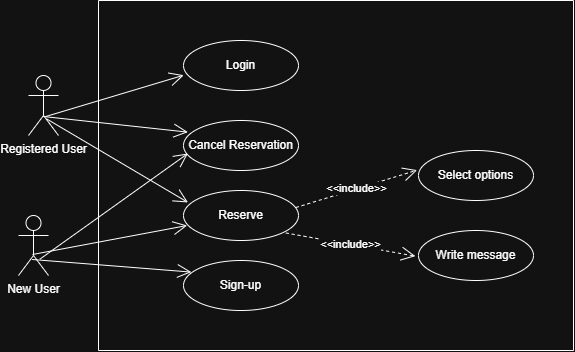

The diagram above was exported from draw.io. Its source (the exported page's mxGraphModel, read from the mxfile embedded in the PNG):
<mxGraphModel dx="868" dy="642" grid="1" gridSize="10" guides="1" tooltips="1" connect="1" arrows="1" fold="1" page="1" pageScale="1" pageWidth="850" pageHeight="1100" math="0" shadow="0">
  <root>
    <mxCell id="0" />
    <mxCell id="1" parent="0" />
    <mxCell id="nx_spsEj1Z8OxhCDHPLi-1" value="New User" style="shape=umlActor;verticalLabelPosition=bottom;verticalAlign=top;html=1;" vertex="1" parent="1">
      <mxGeometry x="130" y="425" width="30" height="60" as="geometry" />
    </mxCell>
    <mxCell id="nx_spsEj1Z8OxhCDHPLi-2" value="" style="swimlane;startSize=0;" vertex="1" parent="1">
      <mxGeometry x="210" y="210" width="475" height="350" as="geometry" />
    </mxCell>
    <mxCell id="nx_spsEj1Z8OxhCDHPLi-3" value="Login" style="ellipse;whiteSpace=wrap;html=1;" vertex="1" parent="nx_spsEj1Z8OxhCDHPLi-2">
      <mxGeometry x="85" y="40" width="115" height="50" as="geometry" />
    </mxCell>
    <mxCell id="nx_spsEj1Z8OxhCDHPLi-4" value="Sign-up" style="ellipse;whiteSpace=wrap;html=1;" vertex="1" parent="nx_spsEj1Z8OxhCDHPLi-2">
      <mxGeometry x="85" y="260" width="115" height="50" as="geometry" />
    </mxCell>
    <mxCell id="nx_spsEj1Z8OxhCDHPLi-12" value="Reserve" style="ellipse;whiteSpace=wrap;html=1;" vertex="1" parent="nx_spsEj1Z8OxhCDHPLi-2">
      <mxGeometry x="85" y="190" width="115" height="50" as="geometry" />
    </mxCell>
    <mxCell id="nx_spsEj1Z8OxhCDHPLi-14" value="Select options" style="ellipse;whiteSpace=wrap;html=1;" vertex="1" parent="nx_spsEj1Z8OxhCDHPLi-2">
      <mxGeometry x="320" y="150" width="115" height="50" as="geometry" />
    </mxCell>
    <mxCell id="nx_spsEj1Z8OxhCDHPLi-15" value="&amp;lt;&amp;lt;include&amp;gt;&amp;gt;" style="endArrow=open;endSize=12;dashed=1;html=1;rounded=0;exitX=0.977;exitY=0.34;exitDx=0;exitDy=0;exitPerimeter=0;entryX=-0.012;entryY=0.393;entryDx=0;entryDy=0;entryPerimeter=0;" edge="1" parent="nx_spsEj1Z8OxhCDHPLi-2" source="nx_spsEj1Z8OxhCDHPLi-12" target="nx_spsEj1Z8OxhCDHPLi-14">
      <mxGeometry width="160" relative="1" as="geometry">
        <mxPoint x="200" y="200" as="sourcePoint" />
        <mxPoint x="360" y="200" as="targetPoint" />
      </mxGeometry>
    </mxCell>
    <mxCell id="nx_spsEj1Z8OxhCDHPLi-17" value="Write message" style="ellipse;whiteSpace=wrap;html=1;" vertex="1" parent="nx_spsEj1Z8OxhCDHPLi-2">
      <mxGeometry x="320" y="230" width="115" height="50" as="geometry" />
    </mxCell>
    <mxCell id="nx_spsEj1Z8OxhCDHPLi-18" value="&amp;lt;&amp;lt;include&amp;gt;&amp;gt;" style="endArrow=open;endSize=12;dashed=1;html=1;rounded=0;exitX=0.89;exitY=0.849;exitDx=0;exitDy=0;exitPerimeter=0;entryX=-0.027;entryY=0.513;entryDx=0;entryDy=0;entryPerimeter=0;" edge="1" parent="nx_spsEj1Z8OxhCDHPLi-2" source="nx_spsEj1Z8OxhCDHPLi-12" target="nx_spsEj1Z8OxhCDHPLi-17">
      <mxGeometry width="160" relative="1" as="geometry">
        <mxPoint x="207" y="217" as="sourcePoint" />
        <mxPoint x="329" y="180" as="targetPoint" />
      </mxGeometry>
    </mxCell>
    <mxCell id="nx_spsEj1Z8OxhCDHPLi-24" value="Cancel Reservation" style="ellipse;whiteSpace=wrap;html=1;" vertex="1" parent="nx_spsEj1Z8OxhCDHPLi-2">
      <mxGeometry x="85" y="120" width="115" height="50" as="geometry" />
    </mxCell>
    <mxCell id="nx_spsEj1Z8OxhCDHPLi-8" value="" style="endArrow=open;endFill=1;endSize=12;html=1;rounded=0;entryX=0.068;entryY=0.232;entryDx=0;entryDy=0;entryPerimeter=0;exitX=0.453;exitY=0.733;exitDx=0;exitDy=0;exitPerimeter=0;" edge="1" parent="1" source="nx_spsEj1Z8OxhCDHPLi-1" target="nx_spsEj1Z8OxhCDHPLi-4">
      <mxGeometry width="160" relative="1" as="geometry">
        <mxPoint x="150" y="420" as="sourcePoint" />
        <mxPoint x="310" y="420" as="targetPoint" />
      </mxGeometry>
    </mxCell>
    <mxCell id="nx_spsEj1Z8OxhCDHPLi-13" value="" style="endArrow=open;endFill=1;endSize=12;html=1;rounded=0;exitX=0.467;exitY=0.65;exitDx=0;exitDy=0;exitPerimeter=0;entryX=0.032;entryY=0.7;entryDx=0;entryDy=0;entryPerimeter=0;" edge="1" parent="1" source="nx_spsEj1Z8OxhCDHPLi-1" target="nx_spsEj1Z8OxhCDHPLi-12">
      <mxGeometry width="160" relative="1" as="geometry">
        <mxPoint x="330" y="440" as="sourcePoint" />
        <mxPoint x="490" y="440" as="targetPoint" />
      </mxGeometry>
    </mxCell>
    <mxCell id="nx_spsEj1Z8OxhCDHPLi-19" value="Registered User" style="shape=umlActor;verticalLabelPosition=bottom;verticalAlign=top;html=1;" vertex="1" parent="1">
      <mxGeometry x="140" y="285" width="30" height="60" as="geometry" />
    </mxCell>
    <mxCell id="nx_spsEj1Z8OxhCDHPLi-22" value="" style="endArrow=open;endFill=1;endSize=12;html=1;rounded=0;exitX=0.565;exitY=0.685;exitDx=0;exitDy=0;exitPerimeter=0;entryX=0.002;entryY=0.694;entryDx=0;entryDy=0;entryPerimeter=0;" edge="1" parent="1" source="nx_spsEj1Z8OxhCDHPLi-19" target="nx_spsEj1Z8OxhCDHPLi-3">
      <mxGeometry width="160" relative="1" as="geometry">
        <mxPoint x="180" y="330" as="sourcePoint" />
        <mxPoint x="340" y="330" as="targetPoint" />
      </mxGeometry>
    </mxCell>
    <mxCell id="nx_spsEj1Z8OxhCDHPLi-23" value="" style="endArrow=open;endFill=1;endSize=12;html=1;rounded=0;exitX=0.603;exitY=0.723;exitDx=0;exitDy=0;exitPerimeter=0;entryX=0.039;entryY=0.239;entryDx=0;entryDy=0;entryPerimeter=0;" edge="1" parent="1" source="nx_spsEj1Z8OxhCDHPLi-19" target="nx_spsEj1Z8OxhCDHPLi-12">
      <mxGeometry width="160" relative="1" as="geometry">
        <mxPoint x="240" y="360" as="sourcePoint" />
        <mxPoint x="400" y="360" as="targetPoint" />
      </mxGeometry>
    </mxCell>
    <mxCell id="nx_spsEj1Z8OxhCDHPLi-25" value="" style="endArrow=open;endFill=1;endSize=12;html=1;rounded=0;exitX=0.489;exitY=0.683;exitDx=0;exitDy=0;exitPerimeter=0;entryX=0.038;entryY=0.233;entryDx=0;entryDy=0;entryPerimeter=0;" edge="1" parent="1" source="nx_spsEj1Z8OxhCDHPLi-19" target="nx_spsEj1Z8OxhCDHPLi-24">
      <mxGeometry width="160" relative="1" as="geometry">
        <mxPoint x="190" y="340" as="sourcePoint" />
        <mxPoint x="350" y="340" as="targetPoint" />
      </mxGeometry>
    </mxCell>
    <mxCell id="nx_spsEj1Z8OxhCDHPLi-26" value="" style="endArrow=open;endFill=1;endSize=12;html=1;rounded=0;exitX=0.711;exitY=0.728;exitDx=0;exitDy=0;exitPerimeter=0;entryX=0.038;entryY=0.66;entryDx=0;entryDy=0;entryPerimeter=0;" edge="1" parent="1" source="nx_spsEj1Z8OxhCDHPLi-1" target="nx_spsEj1Z8OxhCDHPLi-24">
      <mxGeometry width="160" relative="1" as="geometry">
        <mxPoint x="250" y="350" as="sourcePoint" />
        <mxPoint x="410" y="350" as="targetPoint" />
      </mxGeometry>
    </mxCell>
  </root>
</mxGraphModel>